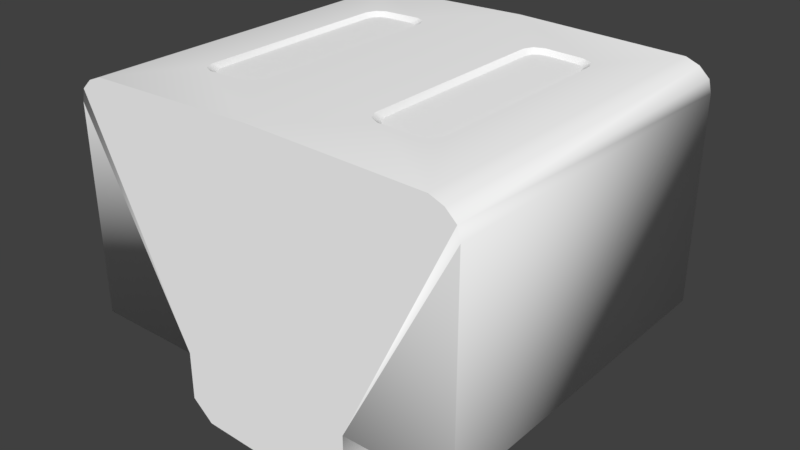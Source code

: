 # Source: MobileLab._Internal_JSIATP.blend  (saved by Blender 2.78.0; exported with 4.5.12 LTS)
import bpy
from mathutils import Matrix  # noqa: F401  (used for matrix-valued properties, if any)

bpy.ops.wm.read_factory_settings(use_empty=True)
scene = bpy.context.scene
scene.name = 'Scene'

# ---- collections
col_collection_1 = bpy.data.collections.new('Collection 1'); scene.collection.children.link(col_collection_1)

# ---- materials (node trees are filled in below, after node groups)
mat_material_004 = bpy.data.materials.new('Material.004')
mat_material_004.alpha_threshold = 0.0
mat_material_004.use_transparent_shadow = False
mat_material_004.diffuse_color = (1.0, 1.0, 1.0, 1.0)
mat_material_004.roughness = 0.5
mat_material = bpy.data.materials.new('Material')
mat_material.alpha_threshold = 0.0
mat_material.use_transparent_shadow = False
mat_material.diffuse_color = (1.0, 1.0, 1.0, 1.0)
mat_material.roughness = 0.5
mat_material.line_color = (0.0, 0.0, 0.0, 1.0)

# ---- material node trees

# ---- world
world_world = bpy.data.worlds.new('World'); scene.world = world_world
world_world.color = (0.05088, 0.05088, 0.05088)
world_world.use_sun_shadow = False
world_world.sun_shadow_jitter_overblur = 0.0
world_world.cycles.sampling_method = 'MANUAL'

# ---- meshes
me_windows = bpy.data.meshes.new('Windows')
me_windows.from_pydata([(0.5019, 0.7151, 0.5095), (0.5673, 0.7134, 0.4433), (0.5346, 0.7142, 0.5007), (0.5586, 0.7136, 0.4764), (0.5673, 0.7134, -0.4433), (0.5019, 0.7151, -0.5095), (0.5586, 0.7136, -0.4764), (0.5346, 0.7142, -0.5007), (0.3007, 0.7203, 0.4438), (0.3672, 0.7186, 0.5095), (0.3096, 0.72, 0.4767), (0.334, 0.7194, 0.5007), (0.3672, 0.7186, -0.5095), (0.3007, 0.7203, -0.4438), (0.334, 0.7194, -0.5007), (0.3096, 0.72, -0.4767), (-0.5673, 0.7134, 0.4433), (-0.5019, 0.7151, 0.5095), (-0.5586, 0.7136, 0.4764), (-0.5346, 0.7142, 0.5007), (-0.5019, 0.7151, -0.5095), (-0.5673, 0.7134, -0.4433), (-0.5346, 0.7142, -0.5007), (-0.5586, 0.7136, -0.4764), (-0.3007, 0.7203, -0.4438), (-0.3672, 0.7186, -0.5095), (-0.3096, 0.72, -0.4767), (-0.334, 0.7194, -0.5007), (-0.3672, 0.7186, 0.5095), (-0.3007, 0.7203, 0.4438), (-0.334, 0.7194, 0.5007), (-0.3096, 0.72, 0.4767)], [], [(24, 26, 27, 25, 20, 22, 23, 21, 16, 18, 19, 17, 28, 30, 31, 29), (0, 2, 3, 1, 4, 6, 7, 5, 12, 14, 15, 13, 8, 10, 11, 9)])
me_windows.polygons.foreach_set('use_smooth', [True] * 2)
_k = set([(0, 2), (0, 9), (1, 3), (1, 4), (2, 3), (4, 6), (5, 7), (5, 12), (6, 7), (8, 10), (8, 13), (9, 11), (10, 11), (12, 14), (13, 15), (14, 15), (16, 18), (16, 21), (17, 19), (17, 28), (18, 19), (20, 22), (20, 25), (21, 23), (22, 23), (24, 26), (24, 29), (25, 27), (26, 27), (28, 30), (29, 31), (30, 31)])
me_windows.attributes.new('sharp_edge', 'BOOLEAN', 'EDGE').data.foreach_set('value', [ (min(e.vertices), max(e.vertices)) in _k for e in me_windows.edges])
_uv = me_windows.uv_layers.new(name='UV')
_uv.uv.foreach_set('vector', [0.08573, 0.5703, 0.06617, 0.5651, 0.05186, 0.5507, 0.04662, 0.5312, 0.04662, 0.4513, 0.05186, 0.4318, 0.06617, 0.4174, 0.08573, 0.4122, 0.5792, 0.4122, 0.5988, 0.4174, 0.6131, 0.4318, 0.6184, 0.4513, 0.6184, 0.5312, 0.6131, 0.5507, 0.5988, 0.5651, 0.5792, 0.5703, 0.6184, 0.5312, 0.6131, 0.5507, 0.5988, 0.5651, 0.5792, 0.5703, 0.08573, 0.5703, 0.06617, 0.5651, 0.05186, 0.5507, 0.04662, 0.5312, 0.04662, 0.4513, 0.05186, 0.4318, 0.06617, 0.4174, 0.08573, 0.4122, 0.5792, 0.4122, 0.5988, 0.4174, 0.6131, 0.4318, 0.6184, 0.4513])
me_windows.materials.append(mat_material_004)
me_windows.use_remesh_preserve_volume = False
me_windows.use_remesh_preserve_attributes = False
me_windows.use_mirror_vertex_groups = False
me_windows.update()
me_windows.normals_split_custom_set([tuple(v) for v in zip(*[iter([-0.0258, 0.9997, -1.532e-07, -0.0258, 0.9997, -1.532e-07, -0.0258, 0.9997, -1.532e-07, -0.0258, 0.9997, -1.532e-07, -0.0258, 0.9997, -1.532e-07, -0.0258, 0.9997, -1.532e-07, -0.0258, 0.9997, -1.532e-07, -0.0258, 0.9997, -1.532e-07, -0.0258, 0.9997, -1.532e-07, -0.0258, 0.9997, -1.532e-07, -0.0258, 0.9997, -1.532e-07, -0.0258, 0.9997, -1.532e-07, -0.0258, 0.9997, -1.532e-07, -0.0258, 0.9997, -1.532e-07, -0.0258, 0.9997, -1.532e-07, -0.0258, 0.9997, -1.532e-07, 0.0258, 0.9997, -1.323e-07, 0.0258, 0.9997, -1.323e-07, 0.0258, 0.9997, -1.323e-07, 0.0258, 0.9997, -1.323e-07, 0.0258, 0.9997, -1.323e-07, 0.0258, 0.9997, -1.323e-07, 0.0258, 0.9997, -1.323e-07, 0.0258, 0.9997, -1.323e-07, 0.0258, 0.9997, -1.323e-07, 0.0258, 0.9997, -1.323e-07, 0.0258, 0.9997, -1.323e-07, 0.0258, 0.9997, -1.323e-07, 0.0258, 0.9997, -1.323e-07, 0.0258, 0.9997, -1.323e-07, 0.0258, 0.9997, -1.323e-07, 0.0258, 0.9997, -1.323e-07])] * 3)])
me_model = bpy.data.meshes.new('Model')
me_model.from_pydata([(-6.537e-08, 0.7478, 0.85), (0.43, -0.3922, 0.85), (-6.537e-08, 0.7478, -0.85), (0.43, -0.3922, -0.85), (0.43, -0.6198, -0.85), (0.3315, -0.7054, -0.85), (0.949, 0.5949, 0.85), (0.8852, 0.7011, 0.85), (0.9348, 0.6544, 0.85), (0.949, 0.5949, -0.85), (0.9348, 0.6544, -0.85), (0.8852, 0.7011, -0.85), (0.43, -0.6198, 0.85), (0.3315, -0.7054, 0.85), (-0.43, -0.3922, -0.85), (-0.43, -0.6198, -0.85), (-0.3315, -0.7054, -0.85), (6.306e-08, -0.7213, -0.85), (-0.949, 0.5949, 0.85), (-0.8852, 0.7011, 0.85), (-0.9348, 0.6544, 0.85), (-0.949, 0.5949, -0.85), (-0.9348, 0.6544, -0.85), (-0.8852, 0.7011, -0.85), (-0.43, -0.3922, 0.85), (-0.43, -0.6198, 0.85), (-0.3315, -0.7054, 0.85), (6.306e-08, -0.7213, 0.85), (0.8207, 0.7266, 0.85), (0.8207, 0.7266, -0.85), (-0.8207, 0.7266, -0.85), (-0.8207, 0.7266, 0.85), (0.5019, 0.7151, 0.5095), (0.5673, 0.7134, 0.4433), (0.5346, 0.7142, 0.5007), (0.5586, 0.7136, 0.4764), (0.5673, 0.7134, -0.4433), (0.5019, 0.7151, -0.5095), (0.5586, 0.7136, -0.4764), (0.5346, 0.7142, -0.5007), (0.3007, 0.7203, 0.4438), (0.3672, 0.7186, 0.5095), (0.3096, 0.72, 0.4767), (0.334, 0.7194, 0.5007), (0.3672, 0.7186, -0.5095), (0.3007, 0.7203, -0.4438), (0.334, 0.7194, -0.5007), (0.3096, 0.72, -0.4767), (-0.5673, 0.7134, 0.4433), (-0.5019, 0.7151, 0.5095), (-0.5586, 0.7136, 0.4764), (-0.5346, 0.7142, 0.5007), (-0.5019, 0.7151, -0.5095), (-0.5673, 0.7134, -0.4433), (-0.5346, 0.7142, -0.5007), (-0.5586, 0.7136, -0.4764), (-0.3007, 0.7203, -0.4438), (-0.3672, 0.7186, -0.5095), (-0.3096, 0.72, -0.4767), (-0.334, 0.7194, -0.5007), (-0.3672, 0.7186, 0.5095), (-0.3007, 0.7203, 0.4438), (-0.334, 0.7194, 0.5007), (-0.3096, 0.72, 0.4767), (-0.3416, 0.739, -0.5352), (-0.275, 0.7407, -0.4695), (-0.2961, 0.7402, -0.5144), (-0.275, 0.7407, 0.4695), (-0.3416, 0.739, 0.5352), (-0.2961, 0.7402, 0.5144), (0.593, 0.7325, 0.4689), (0.5276, 0.7342, 0.5352), (0.5723, 0.733, 0.5142), (0.5276, 0.7342, -0.5352), (0.593, 0.7325, -0.4689), (0.5723, 0.733, -0.5142), (0.3416, 0.739, 0.5352), (0.275, 0.7407, 0.4695), (0.2961, 0.7402, 0.5144), (0.275, 0.7407, -0.4695), (0.3416, 0.739, -0.5352), (0.2961, 0.7402, -0.5144), (-0.5276, 0.7342, 0.5352), (-0.593, 0.7325, 0.4689), (-0.5723, 0.733, 0.5142), (-0.593, 0.7325, -0.4689), (-0.5276, 0.7342, -0.5352), (-0.5723, 0.733, -0.5142), (0.949, -0.3922, 0.85), (0.949, -0.3922, -0.85), (-0.949, -0.3922, -0.85), (-0.949, -0.3922, 0.85)], [], [(8, 0, 1), (20, 24, 1, 0), (22, 2, 3, 14), (10, 3, 2), (3, 4, 5, 17), (1, 27, 13, 12), (4, 3, 1, 12), (5, 4, 12, 13), (17, 5, 13, 27), (88, 89, 9, 6), (28, 7, 11, 29), (11, 7, 8, 10), (6, 1, 88), (8, 1, 6), (9, 89, 3), (10, 9, 3), (0, 8, 7, 28), (2, 29, 11, 10), (8, 6, 9, 10), (3, 17, 16, 15, 14), (1, 24, 25, 26, 27), (15, 25, 24, 14), (16, 26, 25, 15), (17, 27, 26, 16), (31, 30, 23, 19), (18, 21, 90, 91), (23, 22, 20, 19), (18, 91, 24), (20, 18, 24), (21, 14, 90), (22, 14, 21), (0, 31, 19, 20), (2, 22, 23, 30), (20, 22, 21, 18), (32, 41, 76, 71), (28, 71, 76, 0), (77, 2, 0), (2, 80, 73, 29), (31, 83, 85, 30), (65, 0, 2), (29, 74, 70, 28), (0, 68, 82, 31), (60, 49, 82, 68), (30, 86, 64, 2), (44, 37, 73, 80), (48, 53, 85, 83), (56, 61, 67, 65), (52, 57, 64, 86), (40, 45, 79, 77), (36, 33, 70, 74), (64, 66, 2), (66, 65, 2), (67, 69, 0), (69, 68, 0), (70, 72, 28), (72, 71, 28), (73, 75, 29), (75, 74, 29), (76, 78, 0), (78, 77, 0), (79, 81, 2), (81, 80, 2), (82, 84, 31), (84, 83, 31), (85, 87, 30), (87, 86, 30), (64, 57, 59, 66), (66, 59, 58), (66, 58, 56, 65), (60, 68, 69, 62), (62, 69, 63), (63, 69, 67, 61), (73, 37, 39, 75), (75, 39, 38), (75, 38, 36, 74), (32, 71, 72, 34), (34, 72, 35), (35, 72, 70, 33), (76, 41, 43, 78), (78, 43, 42), (78, 42, 40, 77), (44, 80, 81, 46), (46, 81, 47), (47, 81, 79, 45), (82, 49, 51, 84), (84, 51, 50), (84, 50, 48, 83), (52, 86, 87, 54), (54, 87, 55), (55, 87, 85, 53), (77, 79, 2), (65, 67, 0), (3, 89, 88, 1), (14, 24, 91, 90)])
me_model.polygons.foreach_set('use_smooth', [True] * 94)
_k = set([(0, 1), (0, 28), (0, 31), (1, 6), (1, 8), (1, 12), (2, 3), (2, 29), (2, 30), (3, 4), (3, 9), (3, 10), (4, 5), (4, 12), (5, 13), (5, 17), (6, 88), (7, 8), (7, 28), (9, 89), (10, 11), (11, 29), (12, 13), (13, 27), (14, 15), (14, 21), (14, 22), (15, 16), (15, 25), (16, 17), (16, 26), (18, 24), (18, 91), (19, 20), (19, 31), (20, 24), (21, 90), (22, 23), (23, 30), (24, 25), (25, 26), (26, 27), (32, 34), (32, 41), (33, 35), (33, 36), (34, 35), (36, 38), (37, 39), (37, 44), (38, 39), (40, 42), (40, 45), (41, 43), (42, 43), (44, 46), (45, 47), (46, 47), (48, 50), (48, 53), (49, 51), (49, 60), (50, 51), (52, 54), (52, 57), (53, 55), (54, 55), (56, 58), (56, 61), (57, 59), (58, 59), (60, 62), (61, 63), (62, 63), (64, 66), (64, 86), (65, 66), (65, 67), (67, 69), (68, 69), (68, 82), (70, 72), (70, 74), (71, 72), (71, 76), (73, 75), (73, 80), (74, 75), (76, 78), (77, 78), (77, 79), (79, 81), (80, 81), (82, 84), (83, 84), (83, 85), (85, 87), (86, 87)])
me_model.attributes.new('sharp_edge', 'BOOLEAN', 'EDGE').data.foreach_set('value', [ (min(e.vertices), max(e.vertices)) in _k for e in me_model.edges])
me_model.materials.append(mat_material)
me_model.use_remesh_preserve_volume = False
me_model.use_remesh_preserve_attributes = False
me_model.use_mirror_vertex_groups = False
me_model.update()
me_model.normals_split_custom_set([tuple(v) for v in zip(*[iter([6.661e-08, 4.75e-07, 1.0, 1.188e-08, 2.874e-07, 1.0, 0.0, 2.467e-07, 1.0, 3.867e-08, 5.588e-07, 1.0, 4.542e-08, 2.05e-07, 1.0, 1.112e-07, 2.801e-07, 1.0, 5.713e-08, 3.959e-07, 1.0, 5.03e-08, -3.741e-07, -1.0, 1.047e-07, -1.23e-07, -1.0, 3.976e-09, -2.512e-07, -1.0, 1.266e-07, -3.477e-07, -1.0, 3.123e-08, -4.75e-07, -1.0, 1.162e-07, -2.467e-07, -1.0, 1.011e-07, -2.874e-07, -1.0, 3.976e-09, -2.512e-07, -1.0, -2.39e-07, -1.585e-07, -1.0, -2.39e-07, -1.585e-07, -1.0, 6.961e-08, -5.739e-07, -1.0, 1.112e-07, 2.801e-07, 1.0, 6.947e-08, 6.082e-08, 1.0, 2.39e-07, 3.64e-07, 1.0, 2.39e-07, 3.64e-07, 1.0, 1.0, -2.684e-06, 0.0, 0.6352, -0.6352, -0.4394, 0.6352, -0.6352, 0.4394, 1.0, -2.684e-06, 0.0, 0.6558, -0.7549, 3.359e-08, 0.6558, -0.7549, 3.359e-08, 0.6558, -0.7549, 3.359e-08, 0.6558, -0.7549, 3.359e-08, 9.022e-08, -1.0, 1.322e-08, 0.04797, -0.9988, 2.641e-08, 0.04797, -0.9988, 2.641e-08, 9.022e-08, -1.0, 1.322e-08, 0.5774, -0.5773, 0.5774, 0.5774, -0.5773, -0.5774, 0.7844, 0.09234, -0.6134, 0.7844, 0.09234, 0.6134, 0.2, 0.9798, -6.37e-08, 0.5363, 0.844, -6.46e-08, 0.5363, 0.844, -6.46e-08, 0.2, 0.9798, -1.718e-08, 0.5363, 0.844, -6.46e-08, 0.5363, 0.844, -6.46e-08, 0.8438, 0.4888, 0.2216, 0.8438, 0.4888, -0.2216, -5.352e-07, 4.227e-07, 1.0, 0.6352, -0.6352, 0.4394, 0.5774, -0.5773, 0.5774, 0.8438, 0.4888, 0.2216, 0.0, 7.543e-08, 1.0, 0.7844, 0.09234, 0.6134, -3.898e-07, -1.942e-12, -1.0, 0.5774, -0.5773, -0.5774, 0.6352, -0.6352, -0.4394, 0.8438, 0.4888, -0.2216, 0.7844, 0.09234, -0.6134, 0.0, -7.543e-08, -1.0, 1.188e-08, 2.874e-07, 1.0, 6.661e-08, 4.75e-07, 1.0, 1.907e-07, 9.001e-07, 1.0, 1.907e-07, 9.001e-07, 1.0, 1.011e-07, -2.874e-07, -1.0, -1.271e-07, -9.001e-07, -1.0, -1.271e-07, -9.001e-07, -1.0, 3.123e-08, -4.75e-07, -1.0, 0.8438, 0.4888, 0.2216, 0.7844, 0.09234, 0.6134, 0.7844, 0.09234, -0.6134, 0.8438, 0.4888, -0.2216, 3.976e-09, -2.512e-07, -1.0, 6.961e-08, -5.739e-07, -1.0, 1.462e-07, -6.77e-07, -1.0, 1.462e-07, -6.77e-07, -1.0, 1.266e-07, -3.477e-07, -1.0, 1.112e-07, 2.801e-07, 1.0, 4.542e-08, 2.05e-07, 1.0, 2.741e-08, -1.44e-08, 1.0, 2.741e-08, -1.44e-08, 1.0, 6.947e-08, 6.082e-08, 1.0, -1.0, -3.08e-07, 0.0, -1.0, -3.08e-07, 0.0, -0.6352, -0.6352, 0.4394, -0.6352, -0.6352, -0.4394, -0.6558, -0.7549, 0.0, -0.6558, -0.7549, 0.0, -0.6558, -0.7549, 0.0, -0.6558, -0.7549, 0.0, 9.022e-08, -1.0, 1.322e-08, 9.022e-08, -1.0, 1.322e-08, -0.04797, -0.9988, 0.0, -0.04797, -0.9988, 0.0, -0.2, 0.9798, -7.261e-08, -0.2, 0.9798, -4.724e-08, -0.5363, 0.844, -6.49e-08, -0.5363, 0.844, -6.49e-08, -0.7844, 0.09234, 0.6134, -0.7844, 0.09234, -0.6134, -0.5774, -0.5774, -0.5774, -0.5774, -0.5774, 0.5774, -0.5363, 0.844, -6.49e-08, -0.8438, 0.4888, -0.2216, -0.8438, 0.4888, 0.2216, -0.5363, 0.844, -6.49e-08, 1.687e-07, 4.227e-07, 1.0, -0.5774, -0.5774, 0.5774, -0.6352, -0.6352, 0.4394, -0.8438, 0.4888, 0.2216, -0.7844, 0.09234, 0.6134, 0.0, 1.32e-07, 1.0, 2.036e-07, 0.0, -1.0, -0.6352, -0.6352, -0.4394, -0.5774, -0.5774, -0.5774, -0.8438, 0.4888, -0.2216, -2.654e-06, 0.0, -1.0, -0.7844, 0.09234, -0.6134, 5.713e-08, 3.959e-07, 1.0, 0.0, 9.001e-07, 1.0, 0.0, 9.001e-07, 1.0, 3.867e-08, 5.588e-07, 1.0, 1.047e-07, -1.23e-07, -1.0, 5.03e-08, -3.741e-07, -1.0, -6.355e-08, -9.001e-07, -1.0, -6.355e-08, -9.001e-07, -1.0, -0.8438, 0.4888, 0.2216, -0.8438, 0.4888, -0.2216, -0.7844, 0.09234, -0.6134, -0.7844, 0.09234, 0.6134, -0.04681, 0.8113, -0.5828, 0.08535, 0.8081, -0.5828, 0.1544, 0.8206, -0.5503, -0.1142, 0.826, -0.5521, 0.2, 0.9798, -6.37e-08, 0.0258, 0.9997, 5.187e-07, 0.0258, 0.9997, 4.572e-07, 6.898e-07, 1.0, 1.071e-08, 0.0258, 0.9997, -4.11e-08, -8.784e-07, 1.0, -4.987e-08, 6.898e-07, 1.0, 1.071e-08, -8.784e-07, 1.0, -4.987e-08, 0.0258, 0.9997, 1.262e-07, 0.0258, 0.9997, -3.968e-07, 0.2, 0.9798, -1.718e-08, -0.2, 0.9798, -7.261e-08, -0.0258, 0.9997, -5.161e-07, -0.0258, 0.9997, 3.715e-07, -0.2, 0.9798, -4.724e-08, -0.0258, 0.9997, -2.931e-14, 6.898e-07, 1.0, 1.071e-08, -8.784e-07, 1.0, -4.987e-08, 0.2, 0.9798, -1.718e-08, 0.0258, 0.9997, 3.715e-07, 0.0258, 0.9997, -5.161e-07, 0.2, 0.9798, -6.37e-08, 6.898e-07, 1.0, 1.071e-08, -0.0258, 0.9997, -6.311e-08, -0.0258, 0.9997, 4.577e-07, -0.2, 0.9798, -7.261e-08, -0.08535, 0.8081, -0.5828, 0.04681, 0.8113, -0.5828, 0.1142, 0.826, -0.5521, -0.1544, 0.8206, -0.5503, -0.2, 0.9798, -4.724e-08, -0.0258, 0.9997, -1.218e-07, -0.0258, 0.9997, -5.834e-07, -8.784e-07, 1.0, -4.987e-08, 0.08535, 0.8081, 0.5828, -0.04681, 0.8113, 0.5828, -0.1142, 0.826, 0.5521, 0.1544, 0.8206, 0.5503, 0.5697, 0.8193, -0.06561, 0.5697, 0.8193, 0.06561, 0.5369, 0.8328, 0.135, 0.5369, 0.8328, -0.135, -0.596, 0.8002, 0.06654, -0.596, 0.8002, -0.06654, -0.5654, 0.814, -0.1336, -0.5654, 0.8139, 0.1336, 0.04681, 0.8113, 0.5828, -0.08535, 0.8081, 0.5828, -0.1544, 0.8206, 0.5503, 0.1142, 0.826, 0.5521, 0.596, 0.8002, -0.06654, 0.596, 0.8002, 0.06654, 0.5654, 0.814, 0.1336, 0.5654, 0.814, -0.1336, -0.5697, 0.8193, 0.06561, -0.5697, 0.8193, -0.06561, -0.5369, 0.8328, -0.135, -0.5369, 0.8328, 0.135, -0.0258, 0.9997, -5.834e-07, -0.0258, 0.9997, -6.746e-07, -8.784e-07, 1.0, -4.987e-08, -0.0258, 0.9997, -6.746e-07, -0.0258, 0.9997, -2.931e-14, -8.784e-07, 1.0, -4.987e-08, -0.0258, 0.9997, 0.0, -0.0258, 0.9997, 0.0, 6.898e-07, 1.0, 1.071e-08, -0.0258, 0.9997, 0.0, -0.0258, 0.9997, -6.311e-08, 6.898e-07, 1.0, 1.071e-08, 0.0258, 0.9997, -5.161e-07, 0.0258, 0.9997, -2.055e-07, 0.2, 0.9798, -6.37e-08, 0.0258, 0.9997, -2.055e-07, 0.0258, 0.9997, 5.187e-07, 0.2, 0.9798, -6.37e-08, 0.0258, 0.9997, -3.968e-07, 0.0258, 0.9997, 2.055e-07, 0.2, 0.9798, -1.718e-08, 0.0258, 0.9997, 2.055e-07, 0.0258, 0.9997, 3.715e-07, 0.2, 0.9798, -1.718e-08, 0.0258, 0.9997, 4.572e-07, 0.0258, 0.9997, 6.746e-07, 6.898e-07, 1.0, 1.071e-08, 0.0258, 0.9997, 6.746e-07, 0.0258, 0.9997, -4.11e-08, 6.898e-07, 1.0, 1.071e-08, 0.0258, 0.9997, 0.0, 0.0258, 0.9997, 0.0, -8.784e-07, 1.0, -4.987e-08, 0.0258, 0.9997, 0.0, 0.0258, 0.9997, 1.262e-07, -8.784e-07, 1.0, -4.987e-08, -0.0258, 0.9997, 4.577e-07, -0.0258, 0.9997, -2.055e-07, -0.2, 0.9798, -7.261e-08, -0.0258, 0.9997, -2.055e-07, -0.0258, 0.9997, -5.161e-07, -0.2, 0.9798, -7.261e-08, -0.0258, 0.9997, 3.715e-07, -0.0258, 0.9997, 8.835e-07, -0.2, 0.9798, -4.724e-08, -0.0258, 0.9997, 8.835e-07, -0.0258, 0.9997, -1.218e-07, -0.2, 0.9798, -4.724e-08, -0.1544, 0.8206, 0.5503, -0.08535, 0.8081, 0.5828, -0.2635, 0.847, 0.4617, -0.377, 0.8548, 0.3566, -0.377, 0.8548, 0.3566, -0.2635, 0.847, 0.4617, -0.4768, 0.844, 0.2456, -0.377, 0.8548, 0.3566, -0.4768, 0.844, 0.2456, -0.596, 0.8002, 0.06654, -0.5654, 0.8139, 0.1336, -0.08535, 0.8081, -0.5828, -0.1544, 0.8206, -0.5503, -0.377, 0.8548, -0.3566, -0.2635, 0.847, -0.4617, -0.2635, 0.847, -0.4617, -0.377, 0.8548, -0.3566, -0.4768, 0.844, -0.2456, -0.4768, 0.844, -0.2456, -0.377, 0.8548, -0.3566, -0.5654, 0.814, -0.1336, -0.596, 0.8002, -0.06654, -0.1142, 0.826, 0.5521, -0.04681, 0.8113, 0.5828, -0.2273, 0.8573, 0.462, -0.3399, 0.8687, 0.3604, -0.3399, 0.8687, 0.3604, -0.2273, 0.8573, 0.462, -0.4469, 0.8603, 0.2452, -0.3399, 0.8687, 0.3604, -0.4469, 0.8603, 0.2452, -0.5697, 0.8193, 0.06561, -0.5369, 0.8328, 0.135, -0.04681, 0.8113, -0.5828, -0.1142, 0.826, -0.5521, -0.3399, 0.8687, -0.3604, -0.2273, 0.8573, -0.462, -0.2273, 0.8573, -0.462, -0.3399, 0.8687, -0.3604, -0.4469, 0.8603, -0.2452, -0.4469, 0.8603, -0.2452, -0.3399, 0.8687, -0.3604, -0.5369, 0.8328, -0.135, -0.5697, 0.8193, -0.06561, 0.1544, 0.8206, -0.5503, 0.08535, 0.8081, -0.5828, 0.2635, 0.847, -0.4617, 0.377, 0.8548, -0.3566, 0.377, 0.8548, -0.3566, 0.2635, 0.847, -0.4617, 0.4768, 0.844, -0.2456, 0.377, 0.8548, -0.3566, 0.4768, 0.844, -0.2456, 0.596, 0.8002, -0.06654, 0.5654, 0.814, -0.1336, 0.08535, 0.8081, 0.5828, 0.1544, 0.8206, 0.5503, 0.377, 0.8548, 0.3566, 0.2635, 0.847, 0.4617, 0.2635, 0.847, 0.4617, 0.377, 0.8548, 0.3566, 0.4768, 0.844, 0.2456, 0.4768, 0.844, 0.2456, 0.377, 0.8548, 0.3566, 0.5654, 0.814, 0.1336, 0.596, 0.8002, 0.06654, 0.1142, 0.826, -0.5521, 0.04681, 0.8113, -0.5828, 0.2273, 0.8573, -0.462, 0.3399, 0.8687, -0.3604, 0.3399, 0.8687, -0.3604, 0.2273, 0.8573, -0.462, 0.4469, 0.8603, -0.2452, 0.3399, 0.8687, -0.3604, 0.4469, 0.8603, -0.2452, 0.5697, 0.8193, -0.06561, 0.5369, 0.8328, -0.135, 0.04681, 0.8113, 0.5828, 0.1142, 0.826, 0.5521, 0.3399, 0.8687, 0.3604, 0.2273, 0.8573, 0.462, 0.2273, 0.8573, 0.462, 0.3399, 0.8687, 0.3604, 0.4469, 0.8603, 0.2452, 0.4469, 0.8603, 0.2452, 0.3399, 0.8687, 0.3604, 0.5369, 0.8328, 0.135, 0.5697, 0.8193, 0.06561, 0.0258, 0.9997, -4.11e-08, 0.0258, 0.9997, 0.0, -8.784e-07, 1.0, -4.987e-08, -0.0258, 0.9997, -2.931e-14, -0.0258, 0.9997, 0.0, 6.898e-07, 1.0, 1.071e-08, 0.6352, -0.6352, -0.4394, 0.5774, -0.5773, -0.5774, 0.5774, -0.5773, 0.5774, 0.6352, -0.6352, 0.4394, -0.6352, -0.6352, -0.4394, -0.6352, -0.6352, 0.4394, -0.5774, -0.5774, 0.5774, -0.5774, -0.5774, -0.5774])] * 3)])

# ---- objects
ob_mobile_lab = bpy.data.objects.new('Mobile Lab', None)
ob_windows_jsiatp = bpy.data.objects.new('Windows_JSIATP', me_windows)
ob_depthmask_jsiatp = bpy.data.objects.new('Depthmask_JSIATP', me_model)

# ---- transforms, parenting, visibility, modifiers, constraints
ob_mobile_lab.location = (0.0, 0.0, 0.0)
ob_mobile_lab.rotation_euler = (1.571, 0.0, 0.0)
ob_mobile_lab.empty_image_offset = (0.0, 0.0)
ob_mobile_lab.hide_viewport = True
ob_mobile_lab.hide_render = True
ob_mobile_lab.lineart.crease_threshold = 0.0
ob_windows_jsiatp.parent = ob_mobile_lab
ob_windows_jsiatp.location = (0.0, 0.0, 0.0)
ob_windows_jsiatp.rotation_mode = 'QUATERNION'
ob_windows_jsiatp.rotation_quaternion = (1.0, 0.0, 0.0, 0.0)
ob_windows_jsiatp.lineart.crease_threshold = 0.0
_m = ob_windows_jsiatp.modifiers.new('EdgeSplit', 'EDGE_SPLIT')
_m.use_edge_angle = False
ob_depthmask_jsiatp.parent = ob_mobile_lab
ob_depthmask_jsiatp.location = (0.0, 0.0, 0.0)
ob_depthmask_jsiatp.rotation_mode = 'QUATERNION'
ob_depthmask_jsiatp.rotation_quaternion = (1.0, 0.0, 0.0, 0.0)
ob_depthmask_jsiatp.lineart.crease_threshold = 0.0

# ---- collection membership
col_collection_1.objects.link(ob_mobile_lab)
col_collection_1.objects.link(ob_windows_jsiatp)
col_collection_1.objects.link(ob_depthmask_jsiatp)

# ---- scene / render settings (as saved in the file)
scene.frame_start = 1; scene.frame_end = 250; scene.frame_set(67)
scene.render.engine = 'BLENDER_EEVEE_NEXT'
scene.render.resolution_percentage = 50
scene.render.dither_intensity = 0.0
scene.render.bake_margin = 6
scene.cycles.use_denoising = False
scene.cycles.samples = 128
scene.cycles.sampling_pattern = 'TABULATED_SOBOL'
scene.cycles.light_sampling_threshold = 0.0
scene.cycles.use_adaptive_sampling = False
scene.cycles.use_light_tree = False
scene.cycles.blur_glossy = 0.0
scene.cycles.sample_clamp_indirect = 0.0
scene.view_settings.view_transform = 'Standard'
bpy.context.view_layer.update()

# ---- added for rendering (the .blend has no active camera and no usable light): camera, sun
cam_auto = bpy.data.cameras.new('AutoCamera')
cam_auto.lens = 50.0
cam_auto.sensor_width = 36.0
cam_auto.clip_end = 1000.0
ob_auto_camera = bpy.data.objects.new('AutoCamera', cam_auto)
scene.collection.objects.link(ob_auto_camera)
ob_auto_camera.location = (2.72131, -3.26557, 2.19028)
ob_auto_camera.rotation_euler = (1.09748, -7.21219e-08, 0.694738)
scene.camera = ob_auto_camera
light_auto_sun = bpy.data.lights.new('AutoSun', 'SUN')
light_auto_sun.energy = 3.0
light_auto_sun.angle = 0.0523599
ob_auto_sun = bpy.data.objects.new('AutoSun', light_auto_sun)
scene.collection.objects.link(ob_auto_sun)
ob_auto_sun.rotation_euler = (0.872665, 0.174533, 0.523599)
bpy.context.view_layer.update()
